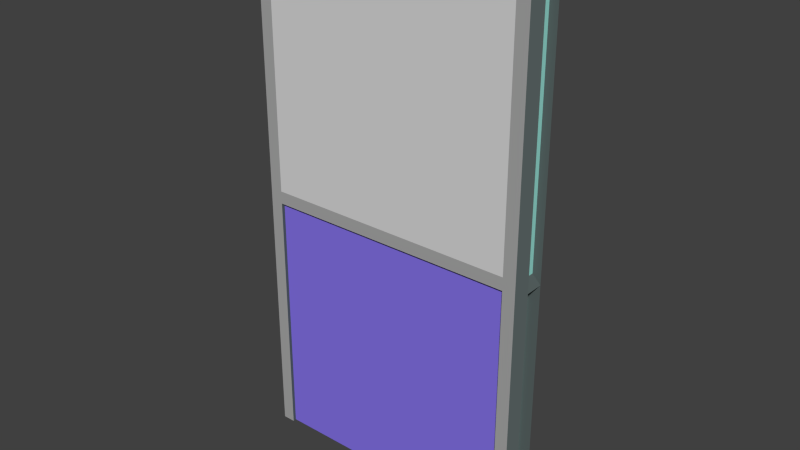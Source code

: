 # Source: Door.blend  (saved by Blender 2.67.0; exported with 4.5.12 LTS)
import bpy
from mathutils import Matrix  # noqa: F401  (used for matrix-valued properties, if any)

bpy.ops.wm.read_factory_settings(use_empty=True)
scene = bpy.context.scene
scene.name = 'Scene'

# ---- collections
col_collection_1 = bpy.data.collections.new('Collection 1'); scene.collection.children.link(col_collection_1)

# ---- materials (node trees are filled in below, after node groups)
mat_button = bpy.data.materials.new('Button')
mat_button.alpha_threshold = 0.0
mat_button.use_transparent_shadow = False
mat_button.diffuse_color = (0.2331, 0.1697, 0.8, 1.0)
mat_button.roughness = 0.5
mat_button.line_color = (0.0, 0.0, 0.0, 1.0)
mat_brushed_1 = bpy.data.materials.new('Brushed 1')
mat_brushed_1.alpha_threshold = 0.0
mat_brushed_1.use_transparent_shadow = False
mat_brushed_1.diffuse_color = (0.09762, 0.1237, 0.1223, 1.0)
mat_brushed_1.roughness = 0.5
mat_brushed_1.line_color = (0.0, 0.0, 0.0, 1.0)
mat_brused_2 = bpy.data.materials.new('Brused 2')
mat_brused_2.alpha_threshold = 0.0
mat_brused_2.use_transparent_shadow = False
mat_brused_2.preview_render_type = 'CUBE'
mat_brused_2.diffuse_color = (0.686, 0.686, 0.686, 1.0)
mat_brused_2.roughness = 0.5
mat_brused_2.line_color = (0.0, 0.0, 0.0, 1.0)
mat_light = bpy.data.materials.new('Light')
mat_light.alpha_threshold = 0.0
mat_light.use_transparent_shadow = False
mat_light.diffuse_color = (0.3439, 0.8, 0.718, 1.0)
mat_light.roughness = 0.5
mat_light.line_color = (0.0, 0.0, 0.0, 1.0)
mat_brushed_3 = bpy.data.materials.new('brushed 3')
mat_brushed_3.alpha_threshold = 0.0
mat_brushed_3.use_transparent_shadow = False
mat_brushed_3.diffuse_color = (0.3931, 0.3931, 0.3931, 1.0)
mat_brushed_3.roughness = 0.5
mat_brushed_3.line_color = (0.0, 0.0, 0.0, 1.0)

# ---- material node trees

# ---- world
world_world = bpy.data.worlds.new('World'); scene.world = world_world
world_world.color = (0.05088, 0.05088, 0.05088)
world_world.use_sun_shadow = False
world_world.sun_shadow_jitter_overblur = 0.0
world_world.cycles.sampling_method = 'MANUAL'
world_world.cycles.sample_map_resolution = 256

# ---- meshes
me_door = bpy.data.meshes.new('Door')
me_door.from_pydata([(-1.0, -1.0, -1.0), (-1.0, 1.0, -1.0), (1.0, 1.0, -1.0), (1.0, -1.0, -1.0), (-1.0, -1.0, 1.0), (-1.0, 1.0, 1.0), (1.0, 1.0, 1.0), (1.0, -1.0, 1.0)], [], [(4, 5, 1, 0), (5, 6, 2, 1), (6, 7, 3, 2), (7, 4, 0, 3), (0, 1, 2, 3), (7, 6, 5, 4)])
me_door.materials.append(mat_button)
me_door.use_remesh_preserve_volume = False
me_door.use_remesh_preserve_attributes = False
me_door.use_mirror_vertex_groups = False
me_door.update()
me_cube = bpy.data.meshes.new('Cube')
me_cube.from_pydata([(1.0, 1.0, -1.0), (1.0, -1.0, -1.0), (-1.0, -1.0, -1.0), (-1.0, 1.0, -1.0), (1.0, 1.0, 1.0), (1.0, -1.0, 1.0), (-1.0, -1.0, 1.0), (-1.0, 1.0, 1.0), (1.0, -1.1, -1.0), (-1.0, -1.1, -1.0), (1.0, -1.1, 1.0), (-1.0, -1.1, 1.0), (1.0, 1.1, -1.0), (-1.0, 1.1, -1.0), (1.0, 1.1, 1.0), (-1.0, 1.1, 1.0), (1.1, 1.0, -1.0), (1.1, -1.0, -1.0), (1.1, 1.0, 1.0), (1.1, -1.0, 1.0), (1.1, -1.1, -1.0), (1.1, -1.1, 1.0), (1.1, 1.1, -1.0), (1.1, 1.1, 1.0), (-1.1, -1.0, -1.0), (-1.1, 1.0, -1.0), (-1.1, -1.0, 1.0), (-1.1, 1.0, 1.0), (-1.1, -1.1, -1.0), (-1.1, -1.1, 1.0), (-1.1, 1.1, -1.0), (-1.1, 1.1, 1.0), (1.15, 1.0, -0.5), (1.15, -1.0, -0.5), (1.15, 1.0, 0.5), (1.15, -1.0, 0.5), (1.15, -1.1, -0.5), (1.15, -1.1, 0.5), (1.15, 1.1, -0.5), (1.15, 1.1, 0.5), (1.087, 0.9375, -0.4687), (1.087, -0.9375, -0.4687), (1.087, 0.9375, 0.4687), (1.087, -0.9375, 0.4687), (1.087, -1.031, -0.4687), (1.087, -1.031, 0.4687), (1.087, 1.031, -0.4687), (1.087, 1.031, 0.4687), (1.0, -3.1, -1.0), (-1.0, -3.1, -1.0), (1.0, -3.1, 1.0), (-1.0, -3.1, 1.0), (1.1, -3.1, -1.0), (1.1, -3.1, 1.0), (-1.1, -3.1, -1.0), (-1.1, -3.1, 1.0), (1.15, -3.1, -0.5), (1.15, -3.1, 0.5), (1.06, -1.2, -0.45), (1.06, -1.2, 0.45), (1.06, -3.0, -0.45), (1.06, -3.0, 0.45)], [], [(0, 1, 2, 3), (4, 7, 6, 5), (4, 5, 19, 18), (3, 2, 24, 25), (15, 13, 30, 31), (7, 4, 14, 15), (8, 10, 11, 9), (5, 6, 11, 10), (2, 1, 8, 9), (8, 1, 17, 20), (14, 12, 13, 15), (0, 12, 22, 16), (2, 9, 28, 24), (0, 3, 13, 12), (29, 28, 54, 55), (23, 18, 34, 39), (19, 21, 37, 35), (5, 10, 21, 19), (12, 14, 23, 22), (14, 4, 18, 23), (1, 0, 16, 17), (20, 36, 56, 52), (26, 24, 28, 29), (24, 26, 27, 25), (25, 27, 31, 30), (7, 15, 31, 27), (6, 7, 27, 26), (11, 29, 55, 51), (11, 6, 26, 29), (13, 3, 25, 30), (33, 32, 40, 41), (38, 39, 47, 46), (37, 36, 44, 45), (22, 23, 39, 38), (17, 16, 32, 33), (18, 19, 35, 34), (20, 17, 33, 36), (16, 22, 38, 32), (40, 42, 43, 41), (41, 43, 45, 44), (42, 40, 46, 47), (34, 35, 43, 42), (36, 33, 41, 44), (32, 38, 46, 40), (35, 37, 45, 43), (39, 34, 42, 47), (53, 52, 56, 57), (50, 48, 52, 53), (49, 51, 55, 54), (21, 10, 50, 53), (37, 21, 53, 57), (10, 8, 48, 50), (28, 9, 49, 54), (9, 11, 51, 49), (8, 20, 52, 48), (37, 57, 61, 59), (58, 59, 61, 60), (56, 36, 58, 60), (36, 37, 59, 58), (57, 56, 60, 61)])
me_cube.polygons.foreach_set('material_index', [1, 1, 0, 3, 0, 0, 0, 0, 3, 3, 0, 3, 3, 3, 0, 0, 0, 0, 0, 0, 3, 0, 0, 0, 0, 0, 0, 0, 0, 3, 0, 0, 0, 0, 0, 0, 0, 0, 2, 2, 2, 0, 0, 0, 0, 0, 0, 0, 0, 0, 0, 0, 3, 0, 3, 0, 2, 0, 0, 0])
me_cube.materials.append(mat_brushed_1)
me_cube.materials.append(mat_brused_2)
me_cube.materials.append(mat_light)
me_cube.materials.append(mat_brushed_3)
me_cube.use_remesh_preserve_volume = False
me_cube.use_remesh_preserve_attributes = False
me_cube.use_mirror_vertex_groups = False
me_cube.update()

# ---- objects
ob_door = bpy.data.objects.new('Door', me_door)
ob_door_frame = bpy.data.objects.new('Door Frame', me_cube)

# ---- transforms, parenting, visibility, modifiers, constraints
ob_door.location = (-0.009968, -0.01772, 1.902)
ob_door.scale = (1.0, 0.1, 1.0)
ob_door.lineart.crease_threshold = 0.0
ob_door_frame.location = (0.0, 0.0, 4.0)
ob_door_frame.rotation_euler = (1.571, 0.0, 0.0)
ob_door_frame.scale = (1.0, 1.0, -0.1446)
ob_door_frame.lock_rotations_4d = False
ob_door_frame.empty_display_type = 'ARROWS'
ob_door_frame.lineart.crease_threshold = 0.0

# ---- collection membership
col_collection_1.objects.link(ob_door)
col_collection_1.objects.link(ob_door_frame)

# ---- scene / render settings (as saved in the file)
scene.frame_start = 1; scene.frame_end = 250; scene.frame_set(1)
scene.render.engine = 'BLENDER_EEVEE_NEXT'
scene.render.image_settings.color_mode = 'RGB'
scene.render.image_settings.compression = 90
scene.render.resolution_percentage = 50
scene.render.dither_intensity = 0.0
scene.cycles.use_denoising = False
scene.cycles.samples = 10
scene.cycles.sampling_pattern = 'TABULATED_SOBOL'
scene.cycles.light_sampling_threshold = 0.0
scene.cycles.use_adaptive_sampling = False
scene.cycles.use_light_tree = False
scene.cycles.blur_glossy = 0.0
scene.cycles.volume_bounces = 1
scene.cycles.pixel_filter_type = 'GAUSSIAN'
scene.cycles.sample_clamp_indirect = 0.0
scene.view_settings.view_transform = 'Standard'
bpy.context.view_layer.update()

# ---- added for rendering (the .blend has no active camera and no usable light): camera, sun
cam_auto = bpy.data.cameras.new('AutoCamera')
cam_auto.lens = 50.0
cam_auto.sensor_width = 36.0
cam_auto.clip_end = 1000.0
ob_auto_camera = bpy.data.objects.new('AutoCamera', cam_auto)
scene.collection.objects.link(ob_auto_camera)
ob_auto_camera.location = (4.44155, -5.29986, 6.53324)
ob_auto_camera.rotation_euler = (1.09748, -7.21219e-08, 0.694738)
scene.camera = ob_auto_camera
light_auto_sun = bpy.data.lights.new('AutoSun', 'SUN')
light_auto_sun.energy = 3.0
light_auto_sun.angle = 0.0523599
ob_auto_sun = bpy.data.objects.new('AutoSun', light_auto_sun)
scene.collection.objects.link(ob_auto_sun)
ob_auto_sun.rotation_euler = (0.872665, 0.174533, 0.523599)
bpy.context.view_layer.update()
